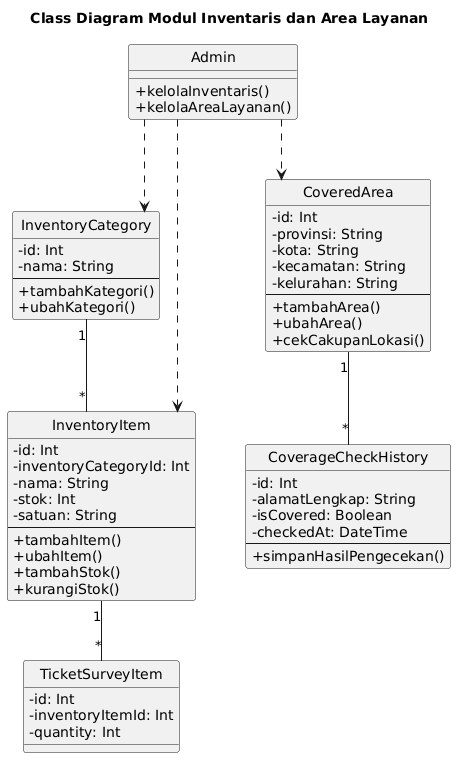

The diagram above was rendered by PlantUML. Its source (embedded in the PNG):
@startuml
title Class Diagram Modul Inventaris dan Area Layanan

skinparam classAttributeIconSize 0
skinparam linetype ortho
skinparam shadowing false
hide circle

class Admin {
  + kelolaInventaris()
  + kelolaAreaLayanan()
}

class InventoryCategory {
  - id: Int
  - nama: String
  --
  + tambahKategori()
  + ubahKategori()
}

class InventoryItem {
  - id: Int
  - inventoryCategoryId: Int
  - nama: String
  - stok: Int
  - satuan: String
  --
  + tambahItem()
  + ubahItem()
  + tambahStok()
  + kurangiStok()
}

class TicketSurveyItem {
  - id: Int
  - inventoryItemId: Int
  - quantity: Int
}

class CoveredArea {
  - id: Int
  - provinsi: String
  - kota: String
  - kecamatan: String
  - kelurahan: String
  --
  + tambahArea()
  + ubahArea()
  + cekCakupanLokasi()
}

class CoverageCheckHistory {
  - id: Int
  - alamatLengkap: String
  - isCovered: Boolean
  - checkedAt: DateTime
  --
  + simpanHasilPengecekan()
}

InventoryCategory "1" -- "*" InventoryItem
InventoryItem "1" -- "*" TicketSurveyItem
CoveredArea "1" -- "*" CoverageCheckHistory

Admin ..> InventoryCategory
Admin ..> InventoryItem
Admin ..> CoveredArea
@enduml